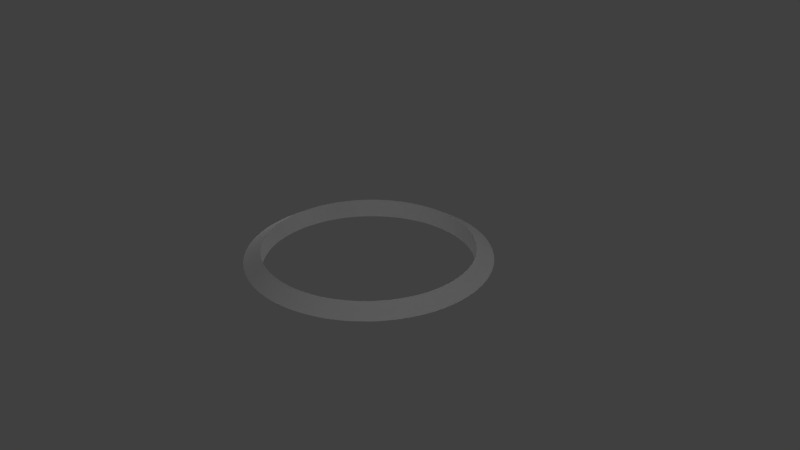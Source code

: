 # Source: saturnus_ring.blend  (saved by Blender 2.79.0; exported with 4.5.12 LTS)
import bpy
from mathutils import Matrix  # noqa: F401  (used for matrix-valued properties, if any)

bpy.ops.wm.read_factory_settings(use_empty=True)
scene = bpy.context.scene
scene.name = 'Scene'

# ---- collections
col_collection_1 = bpy.data.collections.new('Collection 1'); scene.collection.children.link(col_collection_1)

# ---- materials (node trees are filled in below, after node groups)
mat_saturnus_ring = bpy.data.materials.new('saturnus_ring')
mat_saturnus_ring.alpha_threshold = 0.0
mat_saturnus_ring.use_transparent_shadow = False
mat_saturnus_ring.roughness = 0.5

# ---- material node trees

# ---- world
world_world = bpy.data.worlds.new('World'); scene.world = world_world
world_world.color = (0.05088, 0.05088, 0.05088)
world_world.use_sun_shadow = False
world_world.sun_shadow_jitter_overblur = 0.0
world_world.cycles.sampling_method = 'MANUAL'

# ---- cameras
cam_camera = bpy.data.cameras.new('Camera')
cam_camera.clip_end = 100.0
cam_camera.lens = 35.0
cam_camera.sensor_width = 32.0
cam_camera.sensor_height = 18.0
cam_camera.ortho_scale = 7.314
cam_camera.dof.focus_distance = 0.0
cam_camera.dof.aperture_fstop = 128.0

# ---- lights
light_lamp_005 = bpy.data.lights.new('Lamp.005', 'POINT')
light_lamp_005.transmission_factor = 0.0
light_lamp_005.cutoff_distance = 30.0
light_lamp_005.energy = 100.0
light_lamp_005.shadow_buffer_clip_start = 1.001
light_lamp_005.shadow_soft_size = 0.1
light_lamp_005.shadow_maximum_resolution = 0.006
light_lamp_005.use_absolute_resolution = True
light_lamp_004 = bpy.data.lights.new('Lamp.004', 'POINT')
light_lamp_004.transmission_factor = 0.0
light_lamp_004.cutoff_distance = 30.0
light_lamp_004.energy = 100.0
light_lamp_004.shadow_buffer_clip_start = 1.001
light_lamp_004.shadow_soft_size = 0.1
light_lamp_004.shadow_maximum_resolution = 0.006
light_lamp_004.use_absolute_resolution = True
light_lamp_003 = bpy.data.lights.new('Lamp.003', 'POINT')
light_lamp_003.transmission_factor = 0.0
light_lamp_003.cutoff_distance = 30.0
light_lamp_003.energy = 100.0
light_lamp_003.shadow_buffer_clip_start = 1.001
light_lamp_003.shadow_soft_size = 0.1
light_lamp_003.shadow_maximum_resolution = 0.006
light_lamp_003.use_absolute_resolution = True
light_lamp_002 = bpy.data.lights.new('Lamp.002', 'POINT')
light_lamp_002.transmission_factor = 0.0
light_lamp_002.cutoff_distance = 30.0
light_lamp_002.energy = 100.0
light_lamp_002.shadow_buffer_clip_start = 1.001
light_lamp_002.shadow_soft_size = 0.1
light_lamp_002.shadow_maximum_resolution = 0.006
light_lamp_002.use_absolute_resolution = True
light_lamp_001 = bpy.data.lights.new('Lamp.001', 'POINT')
light_lamp_001.transmission_factor = 0.0
light_lamp_001.cutoff_distance = 30.0
light_lamp_001.energy = 100.0
light_lamp_001.shadow_buffer_clip_start = 1.001
light_lamp_001.shadow_soft_size = 0.1
light_lamp_001.shadow_maximum_resolution = 0.006
light_lamp_001.use_absolute_resolution = True
light_lamp = bpy.data.lights.new('Lamp', 'POINT')
light_lamp.transmission_factor = 0.0
light_lamp.cutoff_distance = 30.0
light_lamp.energy = 100.0
light_lamp.shadow_buffer_clip_start = 1.001
light_lamp.shadow_soft_size = 0.1
light_lamp.shadow_maximum_resolution = 0.006
light_lamp.use_absolute_resolution = True

# ---- meshes
me_torus = bpy.data.meshes.new('Torus')
me_torus.from_pydata([(1.6, 0.0, 0.0), (1.375, 0.0, 0.1299), (1.375, 0.0, -0.1299), (1.598, 0.07851, 0.0), (1.373, 0.06747, 0.1299), (1.373, 0.06747, -0.1299), (1.592, 0.1568, 0.0), (1.368, 0.1348, 0.1299), (1.368, 0.1348, -0.1299), (1.583, 0.2348, 0.0), (1.36, 0.2018, 0.1299), (1.36, 0.2018, -0.1299), (1.569, 0.3121, 0.0), (1.349, 0.2682, 0.1299), (1.349, 0.2682, -0.1299), (1.552, 0.3888, 0.0), (1.334, 0.3341, 0.1299), (1.334, 0.3341, -0.1299), (1.531, 0.4645, 0.0), (1.316, 0.3991, 0.1299), (1.316, 0.3991, -0.1299), (1.506, 0.539, 0.0), (1.295, 0.4632, 0.1299), (1.295, 0.4632, -0.1299), (1.478, 0.6123, 0.0), (1.27, 0.5262, 0.1299), (1.27, 0.5262, -0.1299), (1.446, 0.6841, 0.0), (1.243, 0.5879, 0.1299), (1.243, 0.5879, -0.1299), (1.411, 0.7542, 0.0), (1.213, 0.6482, 0.1299), (1.213, 0.6482, -0.1299), (1.372, 0.8226, 0.0), (1.179, 0.7069, 0.1299), (1.179, 0.7069, -0.1299), (1.33, 0.8889, 0.0), (1.143, 0.7639, 0.1299), (1.143, 0.7639, -0.1299), (1.285, 0.9531, 0.0), (1.104, 0.8191, 0.1299), (1.104, 0.8191, -0.1299), (1.237, 1.015, 0.0), (1.063, 0.8723, 0.1299), (1.063, 0.8723, -0.1299), (1.186, 1.074, 0.0), (1.019, 0.9234, 0.1299), (1.019, 0.9234, -0.1299), (1.131, 1.131, 0.0), (0.9723, 0.9723, 0.1299), (0.9723, 0.9723, -0.1299), (1.074, 1.186, 0.0), (0.9234, 1.019, 0.1299), (0.9234, 1.019, -0.1299), (1.015, 1.237, 0.0), (0.8723, 1.063, 0.1299), (0.8723, 1.063, -0.1299), (0.9531, 1.285, 0.0), (0.8191, 1.104, 0.1299), (0.8191, 1.104, -0.1299), (0.8889, 1.33, 0.0), (0.7639, 1.143, 0.1299), (0.7639, 1.143, -0.1299), (0.8226, 1.372, 0.0), (0.7069, 1.179, 0.1299), (0.7069, 1.179, -0.1299), (0.7542, 1.411, 0.0), (0.6482, 1.213, 0.1299), (0.6482, 1.213, -0.1299), (0.6841, 1.446, 0.0), (0.5879, 1.243, 0.1299), (0.5879, 1.243, -0.1299), (0.6123, 1.478, 0.0), (0.5262, 1.27, 0.1299), (0.5262, 1.27, -0.1299), (0.539, 1.506, 0.0), (0.4632, 1.295, 0.1299), (0.4632, 1.295, -0.1299), (0.4645, 1.531, 0.0), (0.3991, 1.316, 0.1299), (0.3991, 1.316, -0.1299), (0.3888, 1.552, 0.0), (0.3341, 1.334, 0.1299), (0.3341, 1.334, -0.1299), (0.3121, 1.569, 0.0), (0.2682, 1.349, 0.1299), (0.2682, 1.349, -0.1299), (0.2348, 1.583, 0.0), (0.2018, 1.36, 0.1299), (0.2018, 1.36, -0.1299), (0.1568, 1.592, 0.0), (0.1348, 1.368, 0.1299), (0.1348, 1.368, -0.1299), (0.07851, 1.598, 0.0), (0.06747, 1.373, 0.1299), (0.06747, 1.373, -0.1299), (1.208e-07, 1.6, 0.0), (1.038e-07, 1.375, 0.1299), (1.038e-07, 1.375, -0.1299), (-0.07851, 1.598, 0.0), (-0.06747, 1.373, 0.1299), (-0.06747, 1.373, -0.1299), (-0.1568, 1.592, 0.0), (-0.1348, 1.368, 0.1299), (-0.1348, 1.368, -0.1299), (-0.2348, 1.583, 0.0), (-0.2018, 1.36, 0.1299), (-0.2018, 1.36, -0.1299), (-0.3121, 1.569, 0.0), (-0.2682, 1.349, 0.1299), (-0.2682, 1.349, -0.1299), (-0.3888, 1.552, 0.0), (-0.3341, 1.334, 0.1299), (-0.3341, 1.334, -0.1299), (-0.4645, 1.531, 0.0), (-0.3991, 1.316, 0.1299), (-0.3991, 1.316, -0.1299), (-0.539, 1.506, 0.0), (-0.4632, 1.295, 0.1299), (-0.4632, 1.295, -0.1299), (-0.6123, 1.478, 0.0), (-0.5262, 1.27, 0.1299), (-0.5262, 1.27, -0.1299), (-0.6841, 1.446, 0.0), (-0.5879, 1.243, 0.1299), (-0.5879, 1.243, -0.1299), (-0.7542, 1.411, 0.0), (-0.6482, 1.213, 0.1299), (-0.6482, 1.213, -0.1299), (-0.8226, 1.372, 0.0), (-0.7069, 1.179, 0.1299), (-0.7069, 1.179, -0.1299), (-0.8889, 1.33, 0.0), (-0.7639, 1.143, 0.1299), (-0.7639, 1.143, -0.1299), (-0.9531, 1.285, 0.0), (-0.8191, 1.104, 0.1299), (-0.8191, 1.104, -0.1299), (-1.015, 1.237, 0.0), (-0.8723, 1.063, 0.1299), (-0.8723, 1.063, -0.1299), (-1.074, 1.186, 0.0), (-0.9234, 1.019, 0.1299), (-0.9234, 1.019, -0.1299), (-1.131, 1.131, 0.0), (-0.9723, 0.9723, 0.1299), (-0.9723, 0.9723, -0.1299), (-1.186, 1.074, 0.0), (-1.019, 0.9234, 0.1299), (-1.019, 0.9234, -0.1299), (-1.237, 1.015, 0.0), (-1.063, 0.8723, 0.1299), (-1.063, 0.8723, -0.1299), (-1.285, 0.9531, 0.0), (-1.104, 0.8191, 0.1299), (-1.104, 0.8191, -0.1299), (-1.33, 0.8889, 0.0), (-1.143, 0.7639, 0.1299), (-1.143, 0.7639, -0.1299), (-1.372, 0.8226, 0.0), (-1.179, 0.7069, 0.1299), (-1.179, 0.7069, -0.1299), (-1.411, 0.7542, 0.0), (-1.213, 0.6482, 0.1299), (-1.213, 0.6482, -0.1299), (-1.446, 0.6841, 0.0), (-1.243, 0.5879, 0.1299), (-1.243, 0.5879, -0.1299), (-1.478, 0.6123, 0.0), (-1.27, 0.5262, 0.1299), (-1.27, 0.5262, -0.1299), (-1.506, 0.539, 0.0), (-1.295, 0.4632, 0.1299), (-1.295, 0.4632, -0.1299), (-1.531, 0.4645, 0.0), (-1.316, 0.3991, 0.1299), (-1.316, 0.3991, -0.1299), (-1.552, 0.3888, 0.0), (-1.334, 0.3341, 0.1299), (-1.334, 0.3341, -0.1299), (-1.569, 0.3121, 0.0), (-1.349, 0.2682, 0.1299), (-1.349, 0.2682, -0.1299), (-1.583, 0.2348, 0.0), (-1.36, 0.2018, 0.1299), (-1.36, 0.2018, -0.1299), (-1.592, 0.1568, 0.0), (-1.368, 0.1348, 0.1299), (-1.368, 0.1348, -0.1299), (-1.598, 0.07851, 0.0), (-1.373, 0.06747, 0.1299), (-1.373, 0.06747, -0.1299), (-1.6, 1.399e-07, 0.0), (-1.375, 1.202e-07, 0.1299), (-1.375, 1.202e-07, -0.1299), (-1.598, -0.07851, 0.0), (-1.373, -0.06747, 0.1299), (-1.373, -0.06747, -0.1299), (-1.592, -0.1568, 0.0), (-1.368, -0.1348, 0.1299), (-1.368, -0.1348, -0.1299), (-1.583, -0.2348, 0.0), (-1.36, -0.2018, 0.1299), (-1.36, -0.2018, -0.1299), (-1.569, -0.3121, 0.0), (-1.349, -0.2682, 0.1299), (-1.349, -0.2682, -0.1299), (-1.552, -0.3888, 0.0), (-1.334, -0.3341, 0.1299), (-1.334, -0.3341, -0.1299), (-1.531, -0.4645, 0.0), (-1.316, -0.3991, 0.1299), (-1.316, -0.3991, -0.1299), (-1.506, -0.539, 0.0), (-1.295, -0.4632, 0.1299), (-1.295, -0.4632, -0.1299), (-1.478, -0.6123, 0.0), (-1.27, -0.5262, 0.1299), (-1.27, -0.5262, -0.1299), (-1.446, -0.6841, 0.0), (-1.243, -0.5879, 0.1299), (-1.243, -0.5879, -0.1299), (-1.411, -0.7542, 0.0), (-1.213, -0.6482, 0.1299), (-1.213, -0.6482, -0.1299), (-1.372, -0.8226, 0.0), (-1.179, -0.7069, 0.1299), (-1.179, -0.7069, -0.1299), (-1.33, -0.8889, 0.0), (-1.143, -0.7639, 0.1299), (-1.143, -0.7639, -0.1299), (-1.285, -0.9531, 0.0), (-1.104, -0.8191, 0.1299), (-1.104, -0.8191, -0.1299), (-1.237, -1.015, 0.0), (-1.063, -0.8723, 0.1299), (-1.063, -0.8723, -0.1299), (-1.186, -1.074, 0.0), (-1.019, -0.9234, 0.1299), (-1.019, -0.9234, -0.1299), (-1.131, -1.131, 0.0), (-0.9723, -0.9723, 0.1299), (-0.9723, -0.9723, -0.1299), (-1.074, -1.186, 0.0), (-0.9234, -1.019, 0.1299), (-0.9234, -1.019, -0.1299), (-1.015, -1.237, 0.0), (-0.8723, -1.063, 0.1299), (-0.8723, -1.063, -0.1299), (-0.9531, -1.285, 0.0), (-0.8191, -1.104, 0.1299), (-0.8191, -1.104, -0.1299), (-0.8889, -1.33, 0.0), (-0.7639, -1.143, 0.1299), (-0.7639, -1.143, -0.1299), (-0.8226, -1.372, 0.0), (-0.7069, -1.179, 0.1299), (-0.7069, -1.179, -0.1299), (-0.7542, -1.411, 0.0), (-0.6482, -1.213, 0.1299), (-0.6482, -1.213, -0.1299), (-0.6841, -1.446, 0.0), (-0.5879, -1.243, 0.1299), (-0.5879, -1.243, -0.1299), (-0.6123, -1.478, 0.0), (-0.5262, -1.27, 0.1299), (-0.5262, -1.27, -0.1299), (-0.539, -1.506, 0.0), (-0.4632, -1.295, 0.1299), (-0.4632, -1.295, -0.1299), (-0.4645, -1.531, 0.0), (-0.3991, -1.316, 0.1299), (-0.3991, -1.316, -0.1299), (-0.3888, -1.552, 0.0), (-0.3341, -1.334, 0.1299), (-0.3341, -1.334, -0.1299), (-0.3121, -1.569, 0.0), (-0.2682, -1.349, 0.1299), (-0.2682, -1.349, -0.1299), (-0.2348, -1.583, 0.0), (-0.2018, -1.36, 0.1299), (-0.2018, -1.36, -0.1299), (-0.1568, -1.592, 0.0), (-0.1348, -1.368, 0.1299), (-0.1348, -1.368, -0.1299), (-0.07851, -1.598, 0.0), (-0.06747, -1.373, 0.1299), (-0.06747, -1.373, -0.1299), (1.208e-07, -1.6, 0.0), (1.038e-07, -1.375, 0.1299), (1.038e-07, -1.375, -0.1299), (0.07851, -1.598, 0.0), (0.06747, -1.373, 0.1299), (0.06747, -1.373, -0.1299), (0.1568, -1.592, 0.0), (0.1348, -1.368, 0.1299), (0.1348, -1.368, -0.1299), (0.2348, -1.583, 0.0), (0.2018, -1.36, 0.1299), (0.2018, -1.36, -0.1299), (0.3121, -1.569, 0.0), (0.2682, -1.349, 0.1299), (0.2682, -1.349, -0.1299), (0.3888, -1.552, 0.0), (0.3341, -1.334, 0.1299), (0.3341, -1.334, -0.1299), (0.4645, -1.531, 0.0), (0.3991, -1.316, 0.1299), (0.3991, -1.316, -0.1299), (0.539, -1.506, 0.0), (0.4632, -1.295, 0.1299), (0.4632, -1.295, -0.1299), (0.6123, -1.478, 0.0), (0.5262, -1.27, 0.1299), (0.5262, -1.27, -0.1299), (0.6841, -1.446, 0.0), (0.5879, -1.243, 0.1299), (0.5879, -1.243, -0.1299), (0.7542, -1.411, 0.0), (0.6482, -1.213, 0.1299), (0.6482, -1.213, -0.1299), (0.8226, -1.372, 0.0), (0.7069, -1.179, 0.1299), (0.7069, -1.179, -0.1299), (0.8889, -1.33, 0.0), (0.7639, -1.143, 0.1299), (0.7639, -1.143, -0.1299), (0.9531, -1.285, 0.0), (0.8191, -1.104, 0.1299), (0.8191, -1.104, -0.1299), (1.015, -1.237, 0.0), (0.8723, -1.063, 0.1299), (0.8723, -1.063, -0.1299), (1.074, -1.186, 0.0), (0.9234, -1.019, 0.1299), (0.9234, -1.019, -0.1299), (1.131, -1.131, 0.0), (0.9723, -0.9723, 0.1299), (0.9723, -0.9723, -0.1299), (1.186, -1.074, 0.0), (1.019, -0.9234, 0.1299), (1.019, -0.9234, -0.1299), (1.237, -1.015, 0.0), (1.063, -0.8723, 0.1299), (1.063, -0.8723, -0.1299), (1.285, -0.9531, 0.0), (1.104, -0.8191, 0.1299), (1.104, -0.8191, -0.1299), (1.33, -0.8889, 0.0), (1.143, -0.7639, 0.1299), (1.143, -0.7639, -0.1299), (1.372, -0.8226, 0.0), (1.179, -0.7069, 0.1299), (1.179, -0.7069, -0.1299), (1.411, -0.7542, 0.0), (1.213, -0.6482, 0.1299), (1.213, -0.6482, -0.1299), (1.446, -0.6841, 0.0), (1.243, -0.5879, 0.1299), (1.243, -0.5879, -0.1299), (1.478, -0.6123, 0.0), (1.27, -0.5262, 0.1299), (1.27, -0.5262, -0.1299), (1.506, -0.539, 0.0), (1.295, -0.4632, 0.1299), (1.295, -0.4632, -0.1299), (1.531, -0.4645, 0.0), (1.316, -0.3991, 0.1299), (1.316, -0.3991, -0.1299), (1.552, -0.3888, 0.0), (1.334, -0.3341, 0.1299), (1.334, -0.3341, -0.1299), (1.569, -0.3121, 0.0), (1.349, -0.2682, 0.1299), (1.349, -0.2682, -0.1299), (1.583, -0.2348, 0.0), (1.36, -0.2018, 0.1299), (1.36, -0.2018, -0.1299), (1.592, -0.1568, 0.0), (1.368, -0.1348, 0.1299), (1.368, -0.1348, -0.1299), (1.598, -0.07851, 0.0), (1.373, -0.06747, 0.1299), (1.373, -0.06747, -0.1299)], [], [(0, 3, 4, 1), (1, 4, 5, 2), (2, 5, 3, 0), (3, 6, 7, 4), (4, 7, 8, 5), (5, 8, 6, 3), (6, 9, 10, 7), (7, 10, 11, 8), (8, 11, 9, 6), (9, 12, 13, 10), (10, 13, 14, 11), (11, 14, 12, 9), (12, 15, 16, 13), (13, 16, 17, 14), (14, 17, 15, 12), (15, 18, 19, 16), (16, 19, 20, 17), (17, 20, 18, 15), (18, 21, 22, 19), (19, 22, 23, 20), (20, 23, 21, 18), (21, 24, 25, 22), (22, 25, 26, 23), (23, 26, 24, 21), (24, 27, 28, 25), (25, 28, 29, 26), (26, 29, 27, 24), (27, 30, 31, 28), (28, 31, 32, 29), (29, 32, 30, 27), (30, 33, 34, 31), (31, 34, 35, 32), (32, 35, 33, 30), (33, 36, 37, 34), (34, 37, 38, 35), (35, 38, 36, 33), (36, 39, 40, 37), (37, 40, 41, 38), (38, 41, 39, 36), (39, 42, 43, 40), (40, 43, 44, 41), (41, 44, 42, 39), (42, 45, 46, 43), (43, 46, 47, 44), (44, 47, 45, 42), (45, 48, 49, 46), (46, 49, 50, 47), (47, 50, 48, 45), (48, 51, 52, 49), (49, 52, 53, 50), (50, 53, 51, 48), (51, 54, 55, 52), (52, 55, 56, 53), (53, 56, 54, 51), (54, 57, 58, 55), (55, 58, 59, 56), (56, 59, 57, 54), (57, 60, 61, 58), (58, 61, 62, 59), (59, 62, 60, 57), (60, 63, 64, 61), (61, 64, 65, 62), (62, 65, 63, 60), (63, 66, 67, 64), (64, 67, 68, 65), (65, 68, 66, 63), (66, 69, 70, 67), (67, 70, 71, 68), (68, 71, 69, 66), (69, 72, 73, 70), (70, 73, 74, 71), (71, 74, 72, 69), (72, 75, 76, 73), (73, 76, 77, 74), (74, 77, 75, 72), (75, 78, 79, 76), (76, 79, 80, 77), (77, 80, 78, 75), (78, 81, 82, 79), (79, 82, 83, 80), (80, 83, 81, 78), (81, 84, 85, 82), (82, 85, 86, 83), (83, 86, 84, 81), (84, 87, 88, 85), (85, 88, 89, 86), (86, 89, 87, 84), (87, 90, 91, 88), (88, 91, 92, 89), (89, 92, 90, 87), (90, 93, 94, 91), (91, 94, 95, 92), (92, 95, 93, 90), (93, 96, 97, 94), (94, 97, 98, 95), (95, 98, 96, 93), (96, 99, 100, 97), (97, 100, 101, 98), (98, 101, 99, 96), (99, 102, 103, 100), (100, 103, 104, 101), (101, 104, 102, 99), (102, 105, 106, 103), (103, 106, 107, 104), (104, 107, 105, 102), (105, 108, 109, 106), (106, 109, 110, 107), (107, 110, 108, 105), (108, 111, 112, 109), (109, 112, 113, 110), (110, 113, 111, 108), (111, 114, 115, 112), (112, 115, 116, 113), (113, 116, 114, 111), (114, 117, 118, 115), (115, 118, 119, 116), (116, 119, 117, 114), (117, 120, 121, 118), (118, 121, 122, 119), (119, 122, 120, 117), (120, 123, 124, 121), (121, 124, 125, 122), (122, 125, 123, 120), (123, 126, 127, 124), (124, 127, 128, 125), (125, 128, 126, 123), (126, 129, 130, 127), (127, 130, 131, 128), (128, 131, 129, 126), (129, 132, 133, 130), (130, 133, 134, 131), (131, 134, 132, 129), (132, 135, 136, 133), (133, 136, 137, 134), (134, 137, 135, 132), (135, 138, 139, 136), (136, 139, 140, 137), (137, 140, 138, 135), (138, 141, 142, 139), (139, 142, 143, 140), (140, 143, 141, 138), (141, 144, 145, 142), (142, 145, 146, 143), (143, 146, 144, 141), (144, 147, 148, 145), (145, 148, 149, 146), (146, 149, 147, 144), (147, 150, 151, 148), (148, 151, 152, 149), (149, 152, 150, 147), (150, 153, 154, 151), (151, 154, 155, 152), (152, 155, 153, 150), (153, 156, 157, 154), (154, 157, 158, 155), (155, 158, 156, 153), (156, 159, 160, 157), (157, 160, 161, 158), (158, 161, 159, 156), (159, 162, 163, 160), (160, 163, 164, 161), (161, 164, 162, 159), (162, 165, 166, 163), (163, 166, 167, 164), (164, 167, 165, 162), (165, 168, 169, 166), (166, 169, 170, 167), (167, 170, 168, 165), (168, 171, 172, 169), (169, 172, 173, 170), (170, 173, 171, 168), (171, 174, 175, 172), (172, 175, 176, 173), (173, 176, 174, 171), (174, 177, 178, 175), (175, 178, 179, 176), (176, 179, 177, 174), (177, 180, 181, 178), (178, 181, 182, 179), (179, 182, 180, 177), (180, 183, 184, 181), (181, 184, 185, 182), (182, 185, 183, 180), (183, 186, 187, 184), (184, 187, 188, 185), (185, 188, 186, 183), (186, 189, 190, 187), (187, 190, 191, 188), (188, 191, 189, 186), (189, 192, 193, 190), (190, 193, 194, 191), (191, 194, 192, 189), (192, 195, 196, 193), (193, 196, 197, 194), (194, 197, 195, 192), (195, 198, 199, 196), (196, 199, 200, 197), (197, 200, 198, 195), (198, 201, 202, 199), (199, 202, 203, 200), (200, 203, 201, 198), (201, 204, 205, 202), (202, 205, 206, 203), (203, 206, 204, 201), (204, 207, 208, 205), (205, 208, 209, 206), (206, 209, 207, 204), (207, 210, 211, 208), (208, 211, 212, 209), (209, 212, 210, 207), (210, 213, 214, 211), (211, 214, 215, 212), (212, 215, 213, 210), (213, 216, 217, 214), (214, 217, 218, 215), (215, 218, 216, 213), (216, 219, 220, 217), (217, 220, 221, 218), (218, 221, 219, 216), (219, 222, 223, 220), (220, 223, 224, 221), (221, 224, 222, 219), (222, 225, 226, 223), (223, 226, 227, 224), (224, 227, 225, 222), (225, 228, 229, 226), (226, 229, 230, 227), (227, 230, 228, 225), (228, 231, 232, 229), (229, 232, 233, 230), (230, 233, 231, 228), (231, 234, 235, 232), (232, 235, 236, 233), (233, 236, 234, 231), (234, 237, 238, 235), (235, 238, 239, 236), (236, 239, 237, 234), (237, 240, 241, 238), (238, 241, 242, 239), (239, 242, 240, 237), (240, 243, 244, 241), (241, 244, 245, 242), (242, 245, 243, 240), (243, 246, 247, 244), (244, 247, 248, 245), (245, 248, 246, 243), (246, 249, 250, 247), (247, 250, 251, 248), (248, 251, 249, 246), (249, 252, 253, 250), (250, 253, 254, 251), (251, 254, 252, 249), (252, 255, 256, 253), (253, 256, 257, 254), (254, 257, 255, 252), (255, 258, 259, 256), (256, 259, 260, 257), (257, 260, 258, 255), (258, 261, 262, 259), (259, 262, 263, 260), (260, 263, 261, 258), (261, 264, 265, 262), (262, 265, 266, 263), (263, 266, 264, 261), (264, 267, 268, 265), (265, 268, 269, 266), (266, 269, 267, 264), (267, 270, 271, 268), (268, 271, 272, 269), (269, 272, 270, 267), (270, 273, 274, 271), (271, 274, 275, 272), (272, 275, 273, 270), (273, 276, 277, 274), (274, 277, 278, 275), (275, 278, 276, 273), (276, 279, 280, 277), (277, 280, 281, 278), (278, 281, 279, 276), (279, 282, 283, 280), (280, 283, 284, 281), (281, 284, 282, 279), (282, 285, 286, 283), (283, 286, 287, 284), (284, 287, 285, 282), (285, 288, 289, 286), (286, 289, 290, 287), (287, 290, 288, 285), (288, 291, 292, 289), (289, 292, 293, 290), (290, 293, 291, 288), (291, 294, 295, 292), (292, 295, 296, 293), (293, 296, 294, 291), (294, 297, 298, 295), (295, 298, 299, 296), (296, 299, 297, 294), (297, 300, 301, 298), (298, 301, 302, 299), (299, 302, 300, 297), (300, 303, 304, 301), (301, 304, 305, 302), (302, 305, 303, 300), (303, 306, 307, 304), (304, 307, 308, 305), (305, 308, 306, 303), (306, 309, 310, 307), (307, 310, 311, 308), (308, 311, 309, 306), (309, 312, 313, 310), (310, 313, 314, 311), (311, 314, 312, 309), (312, 315, 316, 313), (313, 316, 317, 314), (314, 317, 315, 312), (315, 318, 319, 316), (316, 319, 320, 317), (317, 320, 318, 315), (318, 321, 322, 319), (319, 322, 323, 320), (320, 323, 321, 318), (321, 324, 325, 322), (322, 325, 326, 323), (323, 326, 324, 321), (324, 327, 328, 325), (325, 328, 329, 326), (326, 329, 327, 324), (327, 330, 331, 328), (328, 331, 332, 329), (329, 332, 330, 327), (330, 333, 334, 331), (331, 334, 335, 332), (332, 335, 333, 330), (333, 336, 337, 334), (334, 337, 338, 335), (335, 338, 336, 333), (336, 339, 340, 337), (337, 340, 341, 338), (338, 341, 339, 336), (339, 342, 343, 340), (340, 343, 344, 341), (341, 344, 342, 339), (342, 345, 346, 343), (343, 346, 347, 344), (344, 347, 345, 342), (345, 348, 349, 346), (346, 349, 350, 347), (347, 350, 348, 345), (348, 351, 352, 349), (349, 352, 353, 350), (350, 353, 351, 348), (351, 354, 355, 352), (352, 355, 356, 353), (353, 356, 354, 351), (354, 357, 358, 355), (355, 358, 359, 356), (356, 359, 357, 354), (357, 360, 361, 358), (358, 361, 362, 359), (359, 362, 360, 357), (360, 363, 364, 361), (361, 364, 365, 362), (362, 365, 363, 360), (363, 366, 367, 364), (364, 367, 368, 365), (365, 368, 366, 363), (366, 369, 370, 367), (367, 370, 371, 368), (368, 371, 369, 366), (369, 372, 373, 370), (370, 373, 374, 371), (371, 374, 372, 369), (372, 375, 376, 373), (373, 376, 377, 374), (374, 377, 375, 372), (375, 378, 379, 376), (376, 379, 380, 377), (377, 380, 378, 375), (378, 381, 382, 379), (379, 382, 383, 380), (380, 383, 381, 378), (381, 0, 1, 382), (382, 1, 2, 383), (383, 2, 0, 381)])
_uv = me_torus.uv_layers.new(name='UVMap')
_uv.uv.foreach_set('vector', [0.5685, 0.06047, 0.5768, 0.0714, 0.5732, 0.2112, 0.5652, 0.2018, 0.5652, 0.2018, 0.5732, 0.2112, 0.5807, 0.05217, 0.5721, 0.04278, 0.5721, 0.04278, 0.5807, 0.05217, 0.5768, 0.0714, 0.5685, 0.06047, 0.5768, 0.0714, 0.585, 0.08336, 0.581, 0.2215, 0.5732, 0.2112, 0.5732, 0.2112, 0.581, 0.2215, 0.5892, 0.06244, 0.5807, 0.05217, 0.5807, 0.05217, 0.5892, 0.06244, 0.585, 0.08336, 0.5768, 0.0714, 0.585, 0.08336, 0.593, 0.09632, 0.5889, 0.2326, 0.581, 0.2215, 0.581, 0.2215, 0.5889, 0.2326, 0.5975, 0.07358, 0.5892, 0.06244, 0.5892, 0.06244, 0.5975, 0.07358, 0.593, 0.09632, 0.585, 0.08336, 0.593, 0.09632, 0.6011, 0.1103, 0.5966, 0.2446, 0.5889, 0.2326, 0.5889, 0.2326, 0.5966, 0.2446, 0.6058, 0.08556, 0.5975, 0.07358, 0.5975, 0.07358, 0.6058, 0.08556, 0.6011, 0.1103, 0.593, 0.09632, 0.6011, 0.1103, 0.609, 0.1251, 0.6043, 0.2573, 0.5966, 0.2446, 0.5966, 0.2446, 0.6043, 0.2573, 0.614, 0.09834, 0.6058, 0.08556, 0.6058, 0.08556, 0.614, 0.09834, 0.609, 0.1251, 0.6011, 0.1103, 0.609, 0.1251, 0.6168, 0.1409, 0.6119, 0.2709, 0.6043, 0.2573, 0.6043, 0.2573, 0.6119, 0.2709, 0.622, 0.1119, 0.614, 0.09834, 0.614, 0.09834, 0.622, 0.1119, 0.6168, 0.1409, 0.609, 0.1251, 0.6168, 0.1409, 0.6246, 0.1575, 0.6195, 0.2852, 0.6119, 0.2709, 0.6119, 0.2709, 0.6195, 0.2852, 0.63, 0.1262, 0.622, 0.1119, 0.622, 0.1119, 0.63, 0.1262, 0.6246, 0.1575, 0.6168, 0.1409, 0.6246, 0.1575, 0.6322, 0.175, 0.6269, 0.3002, 0.6195, 0.2852, 0.6195, 0.2852, 0.6269, 0.3002, 0.6378, 0.1412, 0.63, 0.1262, 0.63, 0.1262, 0.6378, 0.1412, 0.6322, 0.175, 0.6246, 0.1575, 0.6322, 0.175, 0.6398, 0.1933, 0.6343, 0.3159, 0.6269, 0.3002, 0.6269, 0.3002, 0.6343, 0.3159, 0.6456, 0.1569, 0.6378, 0.1412, 0.6378, 0.1412, 0.6456, 0.1569, 0.6398, 0.1933, 0.6322, 0.175, 0.6398, 0.1933, 0.6473, 0.2122, 0.6417, 0.3322, 0.6343, 0.3159, 0.6343, 0.3159, 0.6417, 0.3322, 0.6533, 0.1732, 0.6456, 0.1569, 0.6456, 0.1569, 0.6533, 0.1732, 0.6473, 0.2122, 0.6398, 0.1933, 0.6473, 0.2122, 0.6548, 0.2319, 0.649, 0.3491, 0.6417, 0.3322, 0.6417, 0.3322, 0.649, 0.3491, 0.6608, 0.1901, 0.6533, 0.1732, 0.6533, 0.1732, 0.6608, 0.1901, 0.6548, 0.2319, 0.6473, 0.2122, 0.6548, 0.2319, 0.6621, 0.2522, 0.6562, 0.3666, 0.649, 0.3491, 0.649, 0.3491, 0.6562, 0.3666, 0.6683, 0.2076, 0.6608, 0.1901, 0.6608, 0.1901, 0.6683, 0.2076, 0.6621, 0.2522, 0.6548, 0.2319, 0.6621, 0.2522, 0.6694, 0.2732, 0.6634, 0.3846, 0.6562, 0.3666, 0.6562, 0.3666, 0.6634, 0.3846, 0.6757, 0.2256, 0.6683, 0.2076, 0.6683, 0.2076, 0.6757, 0.2256, 0.6694, 0.2732, 0.6621, 0.2522, 0.6694, 0.2732, 0.6767, 0.2946, 0.6705, 0.403, 0.6634, 0.3846, 0.6634, 0.3846, 0.6705, 0.403, 0.683, 0.244, 0.6757, 0.2256, 0.6757, 0.2256, 0.683, 0.244, 0.6767, 0.2946, 0.6694, 0.2732, 0.6767, 0.2946, 0.6839, 0.3166, 0.6776, 0.4219, 0.6705, 0.403, 0.6705, 0.403, 0.6776, 0.4219, 0.6903, 0.2629, 0.683, 0.244, 0.683, 0.244, 0.6903, 0.2629, 0.6839, 0.3166, 0.6767, 0.2946, 0.6839, 0.3166, 0.691, 0.339, 0.6846, 0.4412, 0.6776, 0.4219, 0.6776, 0.4219, 0.6846, 0.4412, 0.6975, 0.2821, 0.6903, 0.2629, 0.6903, 0.2629, 0.6975, 0.2821, 0.691, 0.339, 0.6839, 0.3166, 0.691, 0.339, 0.6981, 0.3618, 0.6917, 0.4607, 0.6846, 0.4412, 0.6846, 0.4412, 0.6917, 0.4607, 0.7046, 0.3017, 0.6975, 0.2821, 0.6975, 0.2821, 0.7046, 0.3017, 0.6981, 0.3618, 0.691, 0.339, 0.6981, 0.3618, 0.7051, 0.3849, 0.6986, 0.4806, 0.6917, 0.4607, 0.6917, 0.4607, 0.6986, 0.4806, 0.7117, 0.3216, 0.7046, 0.3017, 0.7046, 0.3017, 0.7117, 0.3216, 0.7051, 0.3849, 0.6981, 0.3618, 0.7051, 0.3849, 0.7121, 0.4083, 0.7056, 0.5007, 0.6986, 0.4806, 0.6986, 0.4806, 0.7056, 0.5007, 0.7188, 0.3417, 0.7117, 0.3216, 0.7117, 0.3216, 0.7188, 0.3417, 0.7121, 0.4083, 0.7051, 0.3849, 0.7121, 0.4083, 0.7191, 0.432, 0.7125, 0.521, 0.7056, 0.5007, 0.7056, 0.5007, 0.7125, 0.521, 0.7258, 0.362, 0.7188, 0.3417, 0.7188, 0.3417, 0.7258, 0.362, 0.7191, 0.432, 0.7121, 0.4083, 0.7191, 0.432, 0.7261, 0.4558, 0.7195, 0.5415, 0.7125, 0.521, 0.7125, 0.521, 0.7195, 0.5415, 0.7328, 0.3825, 0.7258, 0.362, 0.7258, 0.362, 0.7328, 0.3825, 0.7261, 0.4558, 0.7191, 0.432, 0.7261, 0.4558, 0.7331, 0.4796, 0.7264, 0.562, 0.7195, 0.5415, 0.7195, 0.5415, 0.7264, 0.562, 0.7397, 0.403, 0.7328, 0.3825, 0.7328, 0.3825, 0.7397, 0.403, 0.7331, 0.4796, 0.7261, 0.4558, 0.7331, 0.4796, 0.74, 0.5036, 0.7334, 0.5826, 0.7264, 0.562, 0.7264, 0.562, 0.7334, 0.5826, 0.7467, 0.4236, 0.7397, 0.403, 0.7397, 0.403, 0.7467, 0.4236, 0.74, 0.5036, 0.7331, 0.4796, 0.74, 0.5036, 0.747, 0.5275, 0.7403, 0.6032, 0.7334, 0.5826, 0.7334, 0.5826, 0.7403, 0.6032, 0.7536, 0.4442, 0.7467, 0.4236, 0.7467, 0.4236, 0.7536, 0.4442, 0.747, 0.5275, 0.74, 0.5036, 0.747, 0.5275, 0.754, 0.5514, 0.7473, 0.6237, 0.7403, 0.6032, 0.7403, 0.6032, 0.7473, 0.6237, 0.7606, 0.4647, 0.7536, 0.4442, 0.7536, 0.4442, 0.7606, 0.4647, 0.754, 0.5514, 0.747, 0.5275, 0.754, 0.5514, 0.7609, 0.5751, 0.7543, 0.6441, 0.7473, 0.6237, 0.7473, 0.6237, 0.7543, 0.6441, 0.7675, 0.4851, 0.7606, 0.4647, 0.7606, 0.4647, 0.7675, 0.4851, 0.7609, 0.5751, 0.754, 0.5514, 0.7609, 0.5751, 0.7679, 0.5987, 0.7613, 0.6643, 0.7543, 0.6441, 0.7543, 0.6441, 0.7613, 0.6643, 0.7745, 0.5053, 0.7675, 0.4851, 0.7675, 0.4851, 0.7745, 0.5053, 0.7679, 0.5987, 0.7609, 0.5751, 0.7679, 0.5987, 0.775, 0.622, 0.7684, 0.6844, 0.7613, 0.6643, 0.7613, 0.6643, 0.7684, 0.6844, 0.7814, 0.5254, 0.7745, 0.5053, 0.7745, 0.5053, 0.7814, 0.5254, 0.775, 0.622, 0.7679, 0.5987, 0.775, 0.622, 0.782, 0.6451, 0.7755, 0.7042, 0.7684, 0.6844, 0.7684, 0.6844, 0.7755, 0.7042, 0.7884, 0.5452, 0.7814, 0.5254, 0.7814, 0.5254, 0.7884, 0.5452, 0.782, 0.6451, 0.775, 0.622, 0.782, 0.6451, 0.7891, 0.6678, 0.7826, 0.7237, 0.7755, 0.7042, 0.7755, 0.7042, 0.7826, 0.7237, 0.7954, 0.5647, 0.7884, 0.5452, 0.7884, 0.5452, 0.7954, 0.5647, 0.7891, 0.6678, 0.782, 0.6451, 0.7891, 0.6678, 0.7963, 0.69, 0.7898, 0.7428, 0.7826, 0.7237, 0.7826, 0.7237, 0.7898, 0.7428, 0.8025, 0.5838, 0.7954, 0.5647, 0.7954, 0.5647, 0.8025, 0.5838, 0.7963, 0.69, 0.7891, 0.6678, 0.7963, 0.69, 0.8035, 0.7119, 0.7971, 0.7616, 0.7898, 0.7428, 0.7898, 0.7428, 0.7971, 0.7616, 0.8096, 0.6026, 0.8025, 0.5838, 0.8025, 0.5838, 0.8096, 0.6026, 0.8035, 0.7119, 0.7963, 0.69, 0.8035, 0.7119, 0.8107, 0.7332, 0.8045, 0.7799, 0.7971, 0.7616, 0.7971, 0.7616, 0.8045, 0.7799, 0.8167, 0.6209, 0.8096, 0.6026, 0.8096, 0.6026, 0.8167, 0.6209, 0.8107, 0.7332, 0.8035, 0.7119, 0.8107, 0.7332, 0.818, 0.7539, 0.8119, 0.7977, 0.8045, 0.7799, 0.8045, 0.7799, 0.8119, 0.7977, 0.8239, 0.6387, 0.8167, 0.6209, 0.8167, 0.6209, 0.8239, 0.6387, 0.818, 0.7539, 0.8107, 0.7332, 0.818, 0.7539, 0.8254, 0.7741, 0.8194, 0.815, 0.8119, 0.7977, 0.8119, 0.7977, 0.8194, 0.815, 0.8312, 0.656, 0.8239, 0.6387, 0.8239, 0.6387, 0.8312, 0.656, 0.8254, 0.7741, 0.818, 0.7539, 0.8254, 0.7741, 0.8329, 0.7935, 0.827, 0.8318, 0.8194, 0.815, 0.8194, 0.815, 0.827, 0.8318, 0.8385, 0.6728, 0.8312, 0.656, 0.8312, 0.656, 0.8385, 0.6728, 0.8329, 0.7935, 0.8254, 0.7741, 0.8329, 0.7935, 0.8404, 0.8123, 0.8347, 0.8479, 0.827, 0.8318, 0.827, 0.8318, 0.8347, 0.8479, 0.8459, 0.6889, 0.8385, 0.6728, 0.8385, 0.6728, 0.8459, 0.6889, 0.8404, 0.8123, 0.8329, 0.7935, 0.8404, 0.8123, 0.848, 0.8303, 0.8425, 0.8634, 0.8347, 0.8479, 0.8347, 0.8479, 0.8425, 0.8634, 0.8533, 0.7044, 0.8459, 0.6889, 0.8459, 0.6889, 0.8533, 0.7044, 0.848, 0.8303, 0.8404, 0.8123, 0.848, 0.8303, 0.8557, 0.8475, 0.8504, 0.8782, 0.8425, 0.8634, 0.8425, 0.8634, 0.8504, 0.8782, 0.8608, 0.7192, 0.8533, 0.7044, 0.8533, 0.7044, 0.8608, 0.7192, 0.8557, 0.8475, 0.848, 0.8303, 0.8557, 0.8475, 0.8635, 0.8639, 0.8583, 0.8923, 0.8504, 0.8782, 0.8504, 0.8782, 0.8583, 0.8923, 0.8683, 0.7332, 0.8608, 0.7192, 0.8608, 0.7192, 0.8683, 0.7332, 0.8635, 0.8639, 0.8557, 0.8475, 0.8635, 0.8639, 0.8714, 0.8794, 0.8664, 0.9056, 0.8583, 0.8923, 0.8583, 0.8923, 0.8664, 0.9056, 0.876, 0.7466, 0.8683, 0.7332, 0.8683, 0.7332, 0.876, 0.7466, 0.8714, 0.8794, 0.8635, 0.8639, 0.8714, 0.8794, 0.8793, 0.894, 0.8746, 0.9181, 0.8664, 0.9056, 0.8664, 0.9056, 0.8746, 0.9181, 0.8837, 0.7591, 0.876, 0.7466, 0.876, 0.7466, 0.8837, 0.7591, 0.8793, 0.894, 0.8714, 0.8794, 0.8793, 0.894, 0.8873, 0.9077, 0.8829, 0.9298, 0.8746, 0.9181, 0.8746, 0.9181, 0.8829, 0.9298, 0.8915, 0.7708, 0.8837, 0.7591, 0.8837, 0.7591, 0.8915, 0.7708, 0.8873, 0.9077, 0.8793, 0.894, 0.8873, 0.9077, 0.8955, 0.9203, 0.8913, 0.9407, 0.8829, 0.9298, 0.8829, 0.9298, 0.8913, 0.9407, 0.8993, 0.7817, 0.8915, 0.7708, 0.8915, 0.7708, 0.8993, 0.7817, 0.8955, 0.9203, 0.8873, 0.9077, 0.8955, 0.9203, 0.9037, 0.932, 0.8998, 0.9507, 0.8913, 0.9407, 0.8913, 0.9407, 0.8998, 0.9507, 0.9072, 0.7917, 0.8993, 0.7817, 0.8993, 0.7817, 0.9072, 0.7917, 0.9037, 0.932, 0.8955, 0.9203, 0.9037, 0.932, 0.9119, 0.9426, 0.9084, 0.9599, 0.8998, 0.9507, 0.8998, 0.9507, 0.9084, 0.9599, 0.9152, 0.8009, 0.9072, 0.7917, 0.9072, 0.7917, 0.9152, 0.8009, 0.9119, 0.9426, 0.9037, 0.932, 0.9119, 0.9426, 0.9203, 0.9521, 0.9171, 0.9681, 0.9084, 0.9599, 0.9084, 0.9599, 0.9171, 0.9681, 0.9232, 0.8091, 0.9152, 0.8009, 0.9152, 0.8009, 0.9232, 0.8091, 0.9203, 0.9521, 0.9119, 0.9426, 0.9203, 0.9521, 0.9287, 0.9606, 0.9259, 0.9753, 0.9171, 0.9681, 0.9171, 0.9681, 0.9259, 0.9753, 0.9313, 0.8163, 0.9232, 0.8091, 0.9232, 0.8091, 0.9313, 0.8163, 0.9287, 0.9606, 0.9203, 0.9521, 0.9287, 0.9606, 0.9372, 0.9679, 0.9348, 0.9816, 0.9259, 0.9753, 0.9259, 0.9753, 0.9348, 0.9816, 0.9394, 0.8226, 0.9313, 0.8163, 0.9313, 0.8163, 0.9394, 0.8226, 0.9372, 0.9679, 0.9287, 0.9606, 0.9372, 0.9679, 0.9457, 0.9742, 0.9437, 0.987, 0.9348, 0.9816, 0.9348, 0.9816, 0.9437, 0.987, 0.9476, 0.828, 0.9394, 0.8226, 0.9394, 0.8226, 0.9476, 0.828, 0.9457, 0.9742, 0.9372, 0.9679, 0.9457, 0.9742, 0.9543, 0.9792, 0.9527, 0.9913, 0.9437, 0.987, 0.9437, 0.987, 0.9527, 0.9913, 0.9558, 0.8323, 0.9476, 0.828, 0.9476, 0.828, 0.9558, 0.8323, 0.9543, 0.9792, 0.9457, 0.9742, 0.9543, 0.9792, 0.963, 0.9832, 0.9617, 0.9947, 0.9527, 0.9913, 0.9527, 0.9913, 0.9617, 0.9947, 0.9641, 0.8357, 0.9558, 0.8323, 0.9558, 0.8323, 0.9641, 0.8357, 0.963, 0.9832, 0.9543, 0.9792, 0.963, 0.9832, 0.9716, 0.9859, 0.9708, 0.9971, 0.9617, 0.9947, 0.9617, 0.9947, 0.9708, 0.9971, 0.9723, 0.8381, 0.9641, 0.8357, 0.9641, 0.8357, 0.9723, 0.8381, 0.9716, 0.9859, 0.963, 0.9832, 0.9716, 0.9859, 0.9803, 0.9875, 0.9799, 0.9984, 0.9708, 0.9971, 0.9708, 0.9971, 0.9799, 0.9984, 0.9806, 0.8394, 0.9723, 0.8381, 0.9723, 0.8381, 0.9806, 0.8394, 0.9803, 0.9875, 0.9716, 0.9859, 0.9803, 0.9875, 0.989, 0.9879, 0.989, 0.9988, 0.9799, 0.9984, 0.9799, 0.9984, 0.989, 0.9988, 0.9889, 0.8398, 0.9806, 0.8394, 0.9806, 0.8394, 0.9889, 0.8398, 0.989, 0.9879, 0.9803, 0.9875, 0.989, 0.9879, 0.9976, 0.9871, 0.9981, 0.9981, 0.989, 0.9988, 0.989, 0.9988, 0.9981, 0.9981, 0.9972, 0.8391, 0.9889, 0.8398, 0.9889, 0.8398, 0.9972, 0.8391, 0.9976, 0.9871, 0.989, 0.9879, 0.002965, 0.9871, 0.01163, 0.9852, 0.01255, 0.9965, 0.003457, 0.9981, 0.003457, 0.9981, 0.01255, 0.9965, 0.0108, 0.8375, 0.002517, 0.8391, 0.002517, 0.8391, 0.0108, 0.8375, 0.01163, 0.9852, 0.002965, 0.9871, 0.01163, 0.9852, 0.02028, 0.9821, 0.02161, 0.9938, 0.01255, 0.9965, 0.01255, 0.9965, 0.02161, 0.9938, 0.01906, 0.8348, 0.0108, 0.8375, 0.0108, 0.8375, 0.01906, 0.8348, 0.02028, 0.9821, 0.01163, 0.9852, 0.02028, 0.9821, 0.02889, 0.9778, 0.03064, 0.9901, 0.02161, 0.9938, 0.02161, 0.9938, 0.03064, 0.9901, 0.0273, 0.8311, 0.01906, 0.8348, 0.01906, 0.8348, 0.0273, 0.8311, 0.02889, 0.9778, 0.02028, 0.9821, 0.02889, 0.9778, 0.03746, 0.9724, 0.03961, 0.9855, 0.03064, 0.9901, 0.03064, 0.9901, 0.03961, 0.9855, 0.0355, 0.8265, 0.0273, 0.8311, 0.0273, 0.8311, 0.0355, 0.8265, 0.03746, 0.9724, 0.02889, 0.9778, 0.03746, 0.9724, 0.04599, 0.9659, 0.04852, 0.9798, 0.03961, 0.9855, 0.03961, 0.9855, 0.04852, 0.9798, 0.04367, 0.8208, 0.0355, 0.8265, 0.0355, 0.8265, 0.04367, 0.8208, 0.04599, 0.9659, 0.03746, 0.9724, 0.04599, 0.9659, 0.05445, 0.9582, 0.05736, 0.9732, 0.04852, 0.9798, 0.04852, 0.9798, 0.05736, 0.9732, 0.05179, 0.8142, 0.04367, 0.8208, 0.04367, 0.8208, 0.05179, 0.8142, 0.05445, 0.9582, 0.04599, 0.9659, 0.05445, 0.9582, 0.06285, 0.9494, 0.06612, 0.9657, 0.05736, 0.9732, 0.05736, 0.9732, 0.06612, 0.9657, 0.05986, 0.8067, 0.05179, 0.8142, 0.05179, 0.8142, 0.05986, 0.8067, 0.06285, 0.9494, 0.05445, 0.9582, 0.06285, 0.9494, 0.07119, 0.9395, 0.07478, 0.9572, 0.06612, 0.9657, 0.06612, 0.9657, 0.07478, 0.9572, 0.06787, 0.7982, 0.05986, 0.8067, 0.05986, 0.8067, 0.06787, 0.7982, 0.07119, 0.9395, 0.06285, 0.9494, 0.07119, 0.9395, 0.07944, 0.9286, 0.08336, 0.9478, 0.07478, 0.9572, 0.07478, 0.9572, 0.08336, 0.9478, 0.07582, 0.7888, 0.06787, 0.7982, 0.06787, 0.7982, 0.07582, 0.7888, 0.07944, 0.9286, 0.07119, 0.9395, 0.07944, 0.9286, 0.08762, 0.9166, 0.09183, 0.9376, 0.08336, 0.9478, 0.08336, 0.9478, 0.09183, 0.9376, 0.08371, 0.7786, 0.07582, 0.7888, 0.07582, 0.7888, 0.08371, 0.7786, 0.08762, 0.9166, 0.07944, 0.9286, 0.08762, 0.9166, 0.09571, 0.9037, 0.1002, 0.9264, 0.09183, 0.9376, 0.09183, 0.9376, 0.1002, 0.9264, 0.09153, 0.7674, 0.08371, 0.7786, 0.08371, 0.7786, 0.09153, 0.7674, 0.09571, 0.9037, 0.08762, 0.9166, 0.09571, 0.9037, 0.1037, 0.8897, 0.1085, 0.9144, 0.1002, 0.9264, 0.1002, 0.9264, 0.1085, 0.9144, 0.09928, 0.7554, 0.09153, 0.7674, 0.09153, 0.7674, 0.09928, 0.7554, 0.1037, 0.8897, 0.09571, 0.9037, 0.1037, 0.8897, 0.1116, 0.8749, 0.1166, 0.9017, 0.1085, 0.9144, 0.1085, 0.9144, 0.1166, 0.9017, 0.107, 0.7427, 0.09928, 0.7554, 0.09928, 0.7554, 0.107, 0.7427, 0.1116, 0.8749, 0.1037, 0.8897, 0.1116, 0.8749, 0.1195, 0.8591, 0.1247, 0.8881, 0.1166, 0.9017, 0.1166, 0.9017, 0.1247, 0.8881, 0.1146, 0.7291, 0.107, 0.7427, 0.107, 0.7427, 0.1146, 0.7291, 0.1195, 0.8591, 0.1116, 0.8749, 0.1195, 0.8591, 0.1272, 0.8425, 0.1327, 0.8738, 0.1247, 0.8881, 0.1247, 0.8881, 0.1327, 0.8738, 0.1221, 0.7148, 0.1146, 0.7291, 0.1146, 0.7291, 0.1221, 0.7148, 0.1272, 0.8425, 0.1195, 0.8591, 0.1272, 0.8425, 0.1349, 0.825, 0.1405, 0.8588, 0.1327, 0.8738, 0.1327, 0.8738, 0.1405, 0.8588, 0.1296, 0.6998, 0.1221, 0.7148, 0.1221, 0.7148, 0.1296, 0.6998, 0.1349, 0.825, 0.1272, 0.8425, 0.1349, 0.825, 0.1425, 0.8067, 0.1483, 0.8431, 0.1405, 0.8588, 0.1405, 0.8588, 0.1483, 0.8431, 0.137, 0.6841, 0.1296, 0.6998, 0.1296, 0.6998, 0.137, 0.6841, 0.1425, 0.8067, 0.1349, 0.825, 0.1425, 0.8067, 0.15, 0.7878, 0.1559, 0.8268, 0.1483, 0.8431, 0.1483, 0.8431, 0.1559, 0.8268, 0.1444, 0.6678, 0.137, 0.6841, 0.137, 0.6841, 0.1444, 0.6678, 0.15, 0.7878, 0.1425, 0.8067, 0.15, 0.7878, 0.1574, 0.7681, 0.1635, 0.8099, 0.1559, 0.8268, 0.1559, 0.8268, 0.1635, 0.8099, 0.1516, 0.6509, 0.1444, 0.6678, 0.1444, 0.6678, 0.1516, 0.6509, 0.1574, 0.7681, 0.15, 0.7878, 0.1574, 0.7681, 0.1648, 0.7478, 0.171, 0.7924, 0.1635, 0.8099, 0.1635, 0.8099, 0.171, 0.7924, 0.1589, 0.6334, 0.1516, 0.6509, 0.1516, 0.6509, 0.1589, 0.6334, 0.1648, 0.7478, 0.1574, 0.7681, 0.1648, 0.7478, 0.1721, 0.7268, 0.1784, 0.7744, 0.171, 0.7924, 0.171, 0.7924, 0.1784, 0.7744, 0.166, 0.6154, 0.1589, 0.6334, 0.1589, 0.6334, 0.166, 0.6154, 0.1721, 0.7268, 0.1648, 0.7478, 0.1721, 0.7268, 0.1793, 0.7054, 0.1857, 0.756, 0.1784, 0.7744, 0.1784, 0.7744, 0.1857, 0.756, 0.1732, 0.597, 0.166, 0.6154, 0.166, 0.6154, 0.1732, 0.597, 0.1793, 0.7054, 0.1721, 0.7268, 0.1793, 0.7054, 0.1865, 0.6834, 0.193, 0.7371, 0.1857, 0.756, 0.1857, 0.756, 0.193, 0.7371, 0.1803, 0.5781, 0.1732, 0.597, 0.1732, 0.597, 0.1803, 0.5781, 0.1865, 0.6834, 0.1793, 0.7054, 0.1865, 0.6834, 0.1937, 0.661, 0.2002, 0.7179, 0.193, 0.7371, 0.193, 0.7371, 0.2002, 0.7179, 0.1873, 0.5588, 0.1803, 0.5781, 0.1803, 0.5781, 0.1873, 0.5588, 0.1937, 0.661, 0.1865, 0.6834, 0.1937, 0.661, 0.2007, 0.6382, 0.2073, 0.6983, 0.2002, 0.7179, 0.2002, 0.7179, 0.2073, 0.6983, 0.1943, 0.5393, 0.1873, 0.5588, 0.1873, 0.5588, 0.1943, 0.5393, 0.2007, 0.6382, 0.1937, 0.661, 0.2007, 0.6382, 0.2078, 0.6151, 0.2144, 0.6784, 0.2073, 0.6983, 0.2073, 0.6983, 0.2144, 0.6784, 0.2013, 0.5194, 0.1943, 0.5393, 0.1943, 0.5393, 0.2013, 0.5194, 0.2078, 0.6151, 0.2007, 0.6382, 0.2078, 0.6151, 0.2148, 0.5917, 0.2215, 0.6583, 0.2144, 0.6784, 0.2144, 0.6784, 0.2215, 0.6583, 0.2083, 0.4993, 0.2013, 0.5194, 0.2013, 0.5194, 0.2083, 0.4993, 0.2148, 0.5917, 0.2078, 0.6151, 0.2148, 0.5917, 0.2218, 0.568, 0.2285, 0.638, 0.2215, 0.6583, 0.2215, 0.6583, 0.2285, 0.638, 0.2152, 0.479, 0.2083, 0.4993, 0.2083, 0.4993, 0.2152, 0.479, 0.2218, 0.568, 0.2148, 0.5917, 0.2218, 0.568, 0.2288, 0.5442, 0.2354, 0.6175, 0.2285, 0.638, 0.2285, 0.638, 0.2354, 0.6175, 0.2222, 0.4585, 0.2152, 0.479, 0.2152, 0.479, 0.2222, 0.4585, 0.2288, 0.5442, 0.2218, 0.568, 0.2288, 0.5442, 0.2357, 0.5204, 0.2424, 0.597, 0.2354, 0.6175, 0.2354, 0.6175, 0.2424, 0.597, 0.2291, 0.438, 0.2222, 0.4585, 0.2222, 0.4585, 0.2291, 0.438, 0.2357, 0.5204, 0.2288, 0.5442, 0.2357, 0.5204, 0.2427, 0.4964, 0.2494, 0.5764, 0.2424, 0.597, 0.2424, 0.597, 0.2494, 0.5764, 0.236, 0.4174, 0.2291, 0.438, 0.2291, 0.438, 0.236, 0.4174, 0.2427, 0.4964, 0.2357, 0.5204, 0.2427, 0.4964, 0.2497, 0.4725, 0.2563, 0.5558, 0.2494, 0.5764, 0.2494, 0.5764, 0.2563, 0.5558, 0.243, 0.3968, 0.236, 0.4174, 0.236, 0.4174, 0.243, 0.3968, 0.2497, 0.4725, 0.2427, 0.4964, 0.2497, 0.4725, 0.2566, 0.4486, 0.2632, 0.5353, 0.2563, 0.5558, 0.2563, 0.5558, 0.2632, 0.5353, 0.2499, 0.3763, 0.243, 0.3968, 0.243, 0.3968, 0.2499, 0.3763, 0.2566, 0.4486, 0.2497, 0.4725, 0.2566, 0.4486, 0.2636, 0.4249, 0.2702, 0.5149, 0.2632, 0.5353, 0.2632, 0.5353, 0.2702, 0.5149, 0.2569, 0.3559, 0.2499, 0.3763, 0.2499, 0.3763, 0.2569, 0.3559, 0.2636, 0.4249, 0.2566, 0.4486, 0.2636, 0.4249, 0.2706, 0.4013, 0.2771, 0.4947, 0.2702, 0.5149, 0.2702, 0.5149, 0.2771, 0.4947, 0.264, 0.3357, 0.2569, 0.3559, 0.2569, 0.3559, 0.264, 0.3357, 0.2706, 0.4013, 0.2636, 0.4249, 0.2706, 0.4013, 0.2776, 0.378, 0.2841, 0.4746, 0.2771, 0.4947, 0.2771, 0.4947, 0.2841, 0.4746, 0.271, 0.3156, 0.264, 0.3357, 0.264, 0.3357, 0.271, 0.3156, 0.2776, 0.378, 0.2706, 0.4013, 0.2776, 0.378, 0.2847, 0.3549, 0.2911, 0.4548, 0.2841, 0.4746, 0.2841, 0.4746, 0.2911, 0.4548, 0.2781, 0.2958, 0.271, 0.3156, 0.271, 0.3156, 0.2781, 0.2958, 0.2847, 0.3549, 0.2776, 0.378, 0.2847, 0.3549, 0.2918, 0.3322, 0.2981, 0.4353, 0.2911, 0.4548, 0.2911, 0.4548, 0.2981, 0.4353, 0.2853, 0.2763, 0.2781, 0.2958, 0.2781, 0.2958, 0.2853, 0.2763, 0.2918, 0.3322, 0.2847, 0.3549, 0.2918, 0.3322, 0.2989, 0.31, 0.3052, 0.4162, 0.2981, 0.4353, 0.2981, 0.4353, 0.3052, 0.4162, 0.2925, 0.2572, 0.2853, 0.2763, 0.2853, 0.2763, 0.2925, 0.2572, 0.2989, 0.31, 0.2918, 0.3322, 0.2989, 0.31, 0.3061, 0.2881, 0.3123, 0.3974, 0.3052, 0.4162, 0.3052, 0.4162, 0.3123, 0.3974, 0.2998, 0.2384, 0.2925, 0.2572, 0.2925, 0.2572, 0.2998, 0.2384, 0.3061, 0.2881, 0.2989, 0.31, 0.3061, 0.2881, 0.3134, 0.2668, 0.3194, 0.3791, 0.3123, 0.3974, 0.3123, 0.3974, 0.3194, 0.3791, 0.3071, 0.2201, 0.2998, 0.2384, 0.2998, 0.2384, 0.3071, 0.2201, 0.3134, 0.2668, 0.3061, 0.2881, 0.3134, 0.2668, 0.3207, 0.2461, 0.3266, 0.3613, 0.3194, 0.3791, 0.3194, 0.3791, 0.3266, 0.3613, 0.3146, 0.2023, 0.3071, 0.2201, 0.3071, 0.2201, 0.3146, 0.2023, 0.3207, 0.2461, 0.3134, 0.2668, 0.3207, 0.2461, 0.3281, 0.2259, 0.3338, 0.344, 0.3266, 0.3613, 0.3266, 0.3613, 0.3338, 0.344, 0.3221, 0.185, 0.3146, 0.2023, 0.3146, 0.2023, 0.3221, 0.185, 0.3281, 0.2259, 0.3207, 0.2461, 0.3281, 0.2259, 0.3355, 0.2065, 0.3411, 0.3272, 0.3338, 0.344, 0.3338, 0.344, 0.3411, 0.3272, 0.3297, 0.1682, 0.3221, 0.185, 0.3221, 0.185, 0.3297, 0.1682, 0.3355, 0.2065, 0.3281, 0.2259, 0.3355, 0.2065, 0.3431, 0.1877, 0.3485, 0.3111, 0.3411, 0.3272, 0.3411, 0.3272, 0.3485, 0.3111, 0.3374, 0.1521, 0.3297, 0.1682, 0.3297, 0.1682, 0.3374, 0.1521, 0.3431, 0.1877, 0.3355, 0.2065, 0.3431, 0.1877, 0.3507, 0.1697, 0.3559, 0.2956, 0.3485, 0.3111, 0.3485, 0.3111, 0.3559, 0.2956, 0.3451, 0.1366, 0.3374, 0.1521, 0.3374, 0.1521, 0.3451, 0.1366, 0.3507, 0.1697, 0.3431, 0.1877, 0.3507, 0.1697, 0.3584, 0.1525, 0.3634, 0.2808, 0.3559, 0.2956, 0.3559, 0.2956, 0.3634, 0.2808, 0.353, 0.1218, 0.3451, 0.1366, 0.3451, 0.1366, 0.353, 0.1218, 0.3584, 0.1525, 0.3507, 0.1697, 0.3584, 0.1525, 0.3662, 0.1361, 0.371, 0.2668, 0.3634, 0.2808, 0.3634, 0.2808, 0.371, 0.2668, 0.361, 0.1077, 0.353, 0.1218, 0.353, 0.1218, 0.361, 0.1077, 0.3662, 0.1361, 0.3584, 0.1525, 0.3662, 0.1361, 0.374, 0.1206, 0.3786, 0.2534, 0.371, 0.2668, 0.371, 0.2668, 0.3786, 0.2534, 0.3691, 0.09442, 0.361, 0.1077, 0.361, 0.1077, 0.3691, 0.09442, 0.374, 0.1206, 0.3662, 0.1361, 0.374, 0.1206, 0.382, 0.106, 0.3863, 0.2409, 0.3786, 0.2534, 0.3786, 0.2534, 0.3863, 0.2409, 0.3773, 0.08188, 0.3691, 0.09442, 0.3691, 0.09442, 0.3773, 0.08188, 0.382, 0.106, 0.374, 0.1206, 0.382, 0.106, 0.39, 0.09232, 0.3941, 0.2292, 0.3863, 0.2409, 0.3863, 0.2409, 0.3941, 0.2292, 0.3856, 0.07015, 0.3773, 0.08188, 0.3773, 0.08188, 0.3856, 0.07015, 0.39, 0.09232, 0.382, 0.106, 0.39, 0.09232, 0.3981, 0.07966, 0.402, 0.2183, 0.3941, 0.2292, 0.3941, 0.2292, 0.402, 0.2183, 0.394, 0.05927, 0.3856, 0.07015, 0.3856, 0.07015, 0.394, 0.05927, 0.3981, 0.07966, 0.39, 0.09232, 0.3981, 0.07966, 0.4063, 0.06801, 0.4099, 0.2083, 0.402, 0.2183, 0.402, 0.2183, 0.4099, 0.2083, 0.4025, 0.04926, 0.394, 0.05927, 0.394, 0.05927, 0.4025, 0.04926, 0.4063, 0.06801, 0.3981, 0.07966, 0.4063, 0.06801, 0.4146, 0.0574, 0.4178, 0.1991, 0.4099, 0.2083, 0.4099, 0.2083, 0.4178, 0.1991, 0.4111, 0.04014, 0.4025, 0.04926, 0.4025, 0.04926, 0.4111, 0.04014, 0.4146, 0.0574, 0.4063, 0.06801, 0.4146, 0.0574, 0.423, 0.04786, 0.4259, 0.1909, 0.4178, 0.1991, 0.4178, 0.1991, 0.4259, 0.1909, 0.4198, 0.03194, 0.4111, 0.04014, 0.4111, 0.04014, 0.4198, 0.03194, 0.423, 0.04786, 0.4146, 0.0574, 0.423, 0.04786, 0.4314, 0.0394, 0.4339, 0.1837, 0.4259, 0.1909, 0.4259, 0.1909, 0.4339, 0.1837, 0.4286, 0.02467, 0.4198, 0.03194, 0.4198, 0.03194, 0.4286, 0.02467, 0.4314, 0.0394, 0.423, 0.04786, 0.4314, 0.0394, 0.4399, 0.03206, 0.4421, 0.1774, 0.4339, 0.1837, 0.4339, 0.1837, 0.4421, 0.1774, 0.4374, 0.01836, 0.4286, 0.02467, 0.4286, 0.02467, 0.4374, 0.01836, 0.4399, 0.03206, 0.4314, 0.0394, 0.4399, 0.03206, 0.4484, 0.02584, 0.4503, 0.172, 0.4421, 0.1774, 0.4421, 0.1774, 0.4503, 0.172, 0.4464, 0.01302, 0.4374, 0.01836, 0.4374, 0.01836, 0.4464, 0.01302, 0.4484, 0.02584, 0.4399, 0.03206, 0.4484, 0.02584, 0.457, 0.02077, 0.4585, 0.1677, 0.4503, 0.172, 0.4503, 0.172, 0.4585, 0.1677, 0.4554, 0.008657, 0.4464, 0.01302, 0.4464, 0.01302, 0.4554, 0.008657, 0.457, 0.02077, 0.4484, 0.02584, 0.457, 0.02077, 0.4656, 0.01685, 0.4667, 0.1643, 0.4585, 0.1677, 0.4585, 0.1677, 0.4667, 0.1643, 0.4644, 0.005288, 0.4554, 0.008657, 0.4554, 0.008657, 0.4644, 0.005288, 0.4656, 0.01685, 0.457, 0.02077, 0.4656, 0.01685, 0.4743, 0.01409, 0.475, 0.1619, 0.4667, 0.1643, 0.4667, 0.1643, 0.475, 0.1619, 0.4735, 0.00292, 0.4644, 0.005288, 0.4644, 0.005288, 0.4735, 0.00292, 0.4743, 0.01409, 0.4656, 0.01685, 0.4743, 0.01409, 0.4829, 0.01251, 0.4833, 0.1606, 0.475, 0.1619, 0.475, 0.1619, 0.4833, 0.1606, 0.4826, 0.001557, 0.4735, 0.00292, 0.4735, 0.00292, 0.4826, 0.001557, 0.4829, 0.01251, 0.4743, 0.01409, 0.4829, 0.01251, 0.4916, 0.01209, 0.4916, 0.1602, 0.4833, 0.1606, 0.4833, 0.1606, 0.4916, 0.1602, 0.4917, 0.001203, 0.4826, 0.001557, 0.4826, 0.001557, 0.4917, 0.001203, 0.4916, 0.01209, 0.4829, 0.01251, 0.4916, 0.01209, 0.5003, 0.01286, 0.4999, 0.1609, 0.4916, 0.1602, 0.4916, 0.1602, 0.4999, 0.1609, 0.5008, 0.00186, 0.4917, 0.001203, 0.4917, 0.001203, 0.5008, 0.00186, 0.5003, 0.01286, 0.4916, 0.01209, 0.5003, 0.01286, 0.509, 0.0148, 0.5081, 0.1625, 0.4999, 0.1609, 0.4999, 0.1609, 0.5081, 0.1625, 0.5099, 0.003525, 0.5008, 0.00186, 0.5008, 0.00186, 0.5099, 0.003525, 0.509, 0.0148, 0.5003, 0.01286, 0.509, 0.0148, 0.5176, 0.0179, 0.5164, 0.1652, 0.5081, 0.1625, 0.5081, 0.1625, 0.5164, 0.1652, 0.519, 0.006195, 0.5099, 0.003525, 0.5099, 0.003525, 0.519, 0.006195, 0.5176, 0.0179, 0.509, 0.0148, 0.5176, 0.0179, 0.5262, 0.02217, 0.5246, 0.1689, 0.5164, 0.1652, 0.5164, 0.1652, 0.5246, 0.1689, 0.528, 0.009862, 0.519, 0.006195, 0.519, 0.006195, 0.528, 0.009862, 0.5262, 0.02217, 0.5176, 0.0179, 0.5262, 0.02217, 0.5348, 0.02759, 0.5328, 0.1735, 0.5246, 0.1689, 0.5246, 0.1689, 0.5328, 0.1735, 0.5369, 0.01452, 0.528, 0.009862, 0.528, 0.009862, 0.5369, 0.01452, 0.5348, 0.02759, 0.5262, 0.02217, 0.5348, 0.02759, 0.5433, 0.03415, 0.541, 0.1792, 0.5328, 0.1735, 0.5328, 0.1735, 0.541, 0.1792, 0.5459, 0.02015, 0.5369, 0.01452, 0.5369, 0.01452, 0.5459, 0.02015, 0.5433, 0.03415, 0.5348, 0.02759, 0.5433, 0.03415, 0.5518, 0.04183, 0.5491, 0.1858, 0.541, 0.1792, 0.541, 0.1792, 0.5491, 0.1858, 0.5547, 0.02675, 0.5459, 0.02015, 0.5459, 0.02015, 0.5547, 0.02675, 0.5518, 0.04183, 0.5433, 0.03415, 0.5518, 0.04183, 0.5602, 0.05061, 0.5572, 0.1933, 0.5491, 0.1858, 0.5491, 0.1858, 0.5572, 0.1933, 0.5635, 0.0343, 0.5547, 0.02675, 0.5547, 0.02675, 0.5635, 0.0343, 0.5602, 0.05061, 0.5518, 0.04183, 0.5602, 0.05061, 0.5685, 0.06047, 0.5652, 0.2018, 0.5572, 0.1933, 0.5572, 0.1933, 0.5652, 0.2018, 0.5721, 0.04278, 0.5635, 0.0343, 0.5635, 0.0343, 0.5721, 0.04278, 0.5685, 0.06047, 0.5602, 0.05061])
me_torus.materials.append(mat_saturnus_ring)
me_torus.use_remesh_preserve_volume = False
me_torus.use_remesh_preserve_attributes = False
me_torus.use_mirror_vertex_groups = False
me_torus.update()

# ---- objects
ob_lamp_005 = bpy.data.objects.new('Lamp.005', light_lamp_005)
ob_lamp_004 = bpy.data.objects.new('Lamp.004', light_lamp_004)
ob_lamp_003 = bpy.data.objects.new('Lamp.003', light_lamp_003)
ob_lamp_002 = bpy.data.objects.new('Lamp.002', light_lamp_002)
ob_lamp_001 = bpy.data.objects.new('Lamp.001', light_lamp_001)
ob_saturnus_ring = bpy.data.objects.new('saturnus_ring', me_torus)
ob_lamp = bpy.data.objects.new('Lamp', light_lamp)
ob_camera = bpy.data.objects.new('Camera', cam_camera)

# ---- transforms, parenting, visibility, modifiers, constraints
ob_lamp_005.location = (-0.06683, 3.417, -4.695)
ob_lamp_005.rotation_euler = (0.6503, 0.05522, 1.866)
ob_lamp_005.lock_rotations_4d = False
ob_lamp_005.empty_display_type = 'ARROWS'
ob_lamp_005.color = (0.0, 0.0, 0.0, 0.0)
ob_lamp_005.lineart.crease_threshold = 0.0
ob_lamp_004.location = (-5.213, 0.04698, -0.02049)
ob_lamp_004.rotation_euler = (0.6503, 0.05522, 1.866)
ob_lamp_004.lock_rotations_4d = False
ob_lamp_004.empty_display_type = 'ARROWS'
ob_lamp_004.color = (0.0, 0.0, 0.0, 0.0)
ob_lamp_004.lineart.crease_threshold = 0.0
ob_lamp_003.location = (4.169, 0.04698, 5.797)
ob_lamp_003.rotation_euler = (0.6503, 0.05522, 1.866)
ob_lamp_003.lock_rotations_4d = False
ob_lamp_003.empty_display_type = 'ARROWS'
ob_lamp_003.color = (0.0, 0.0, 0.0, 0.0)
ob_lamp_003.lineart.crease_threshold = 0.0
ob_lamp_002.location = (4.169, 9.736, -0.1452)
ob_lamp_002.rotation_euler = (0.6503, 0.05522, 1.866)
ob_lamp_002.lock_rotations_4d = False
ob_lamp_002.empty_display_type = 'ARROWS'
ob_lamp_002.color = (0.0, 0.0, 0.0, 0.0)
ob_lamp_002.lineart.crease_threshold = 0.0
ob_lamp_001.location = (-0.004991, -3.57, -4.695)
ob_lamp_001.rotation_euler = (0.6503, 0.05522, 1.866)
ob_lamp_001.lock_rotations_4d = False
ob_lamp_001.empty_display_type = 'ARROWS'
ob_lamp_001.color = (0.0, 0.0, 0.0, 0.0)
ob_lamp_001.lineart.crease_threshold = 0.0
ob_saturnus_ring.location = (0.0, 0.0, 0.0)
ob_saturnus_ring.lineart.crease_threshold = 0.0
ob_lamp.location = (4.169, -7.929, 0.06894)
ob_lamp.rotation_euler = (0.6503, 0.05522, 1.866)
ob_lamp.lock_rotations_4d = False
ob_lamp.empty_display_type = 'ARROWS'
ob_lamp.color = (0.0, 0.0, 0.0, 0.0)
ob_lamp.lineart.crease_threshold = 0.0
ob_camera.location = (7.481, -6.508, 5.344)
ob_camera.rotation_euler = (1.109, 0.0, 0.8149)
ob_camera.lock_rotations_4d = False
ob_camera.empty_display_type = 'ARROWS'
ob_camera.color = (0.0, 0.0, 0.0, 0.0)
ob_camera.display_type = 'WIRE'
ob_camera.lineart.crease_threshold = 0.0

# ---- collection membership
col_collection_1.objects.link(ob_lamp_005)
col_collection_1.objects.link(ob_lamp_004)
col_collection_1.objects.link(ob_lamp_003)
col_collection_1.objects.link(ob_lamp_002)
col_collection_1.objects.link(ob_lamp_001)
col_collection_1.objects.link(ob_saturnus_ring)
col_collection_1.objects.link(ob_lamp)
col_collection_1.objects.link(ob_camera)

# ---- scene / render settings (as saved in the file)
scene.camera = ob_camera
scene.frame_start = 1; scene.frame_end = 250; scene.frame_set(1)
scene.render.engine = 'BLENDER_EEVEE_NEXT'
scene.render.resolution_percentage = 50
scene.render.dither_intensity = 0.0
scene.cycles.use_denoising = False
scene.cycles.samples = 128
scene.cycles.sampling_pattern = 'TABULATED_SOBOL'
scene.cycles.use_adaptive_sampling = False
scene.cycles.use_light_tree = False
scene.cycles.blur_glossy = 0.0
scene.cycles.sample_clamp_indirect = 0.0
scene.view_settings.view_transform = 'Standard'
bpy.context.view_layer.update()

